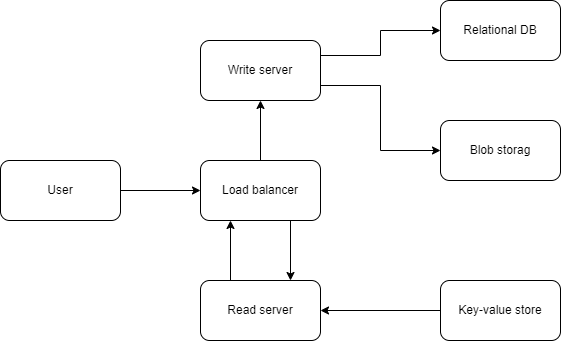

The diagram above was exported from draw.io. Its source (the exported page's mxGraphModel, read from the mxfile embedded in the PNG):
<mxGraphModel dx="870" dy="594" grid="1" gridSize="10" guides="1" tooltips="1" connect="1" arrows="1" fold="1" page="1" pageScale="1" pageWidth="850" pageHeight="1100" math="0" shadow="0">
  <root>
    <mxCell id="0" />
    <mxCell id="1" parent="0" />
    <mxCell id="c9S_uEnLTx1AGQgkkXw3-5" style="edgeStyle=orthogonalEdgeStyle;rounded=0;orthogonalLoop=1;jettySize=auto;html=1;exitX=1;exitY=0.5;exitDx=0;exitDy=0;entryX=0;entryY=0.5;entryDx=0;entryDy=0;" edge="1" parent="1" source="c9S_uEnLTx1AGQgkkXw3-1" target="c9S_uEnLTx1AGQgkkXw3-2">
      <mxGeometry relative="1" as="geometry" />
    </mxCell>
    <mxCell id="c9S_uEnLTx1AGQgkkXw3-1" value="User" style="rounded=1;whiteSpace=wrap;html=1;" vertex="1" parent="1">
      <mxGeometry x="40" y="200" width="120" height="60" as="geometry" />
    </mxCell>
    <mxCell id="c9S_uEnLTx1AGQgkkXw3-6" style="edgeStyle=orthogonalEdgeStyle;rounded=0;orthogonalLoop=1;jettySize=auto;html=1;exitX=0.5;exitY=0;exitDx=0;exitDy=0;entryX=0.5;entryY=1;entryDx=0;entryDy=0;" edge="1" parent="1" source="c9S_uEnLTx1AGQgkkXw3-2" target="c9S_uEnLTx1AGQgkkXw3-3">
      <mxGeometry relative="1" as="geometry" />
    </mxCell>
    <mxCell id="c9S_uEnLTx1AGQgkkXw3-8" style="edgeStyle=orthogonalEdgeStyle;rounded=0;orthogonalLoop=1;jettySize=auto;html=1;exitX=0.75;exitY=1;exitDx=0;exitDy=0;entryX=0.75;entryY=0;entryDx=0;entryDy=0;" edge="1" parent="1" source="c9S_uEnLTx1AGQgkkXw3-2" target="c9S_uEnLTx1AGQgkkXw3-4">
      <mxGeometry relative="1" as="geometry" />
    </mxCell>
    <mxCell id="c9S_uEnLTx1AGQgkkXw3-2" value="Load balancer" style="rounded=1;whiteSpace=wrap;html=1;" vertex="1" parent="1">
      <mxGeometry x="240" y="200" width="120" height="60" as="geometry" />
    </mxCell>
    <mxCell id="c9S_uEnLTx1AGQgkkXw3-13" style="edgeStyle=orthogonalEdgeStyle;rounded=0;orthogonalLoop=1;jettySize=auto;html=1;exitX=1;exitY=0.25;exitDx=0;exitDy=0;entryX=0;entryY=0.5;entryDx=0;entryDy=0;" edge="1" parent="1" source="c9S_uEnLTx1AGQgkkXw3-3" target="c9S_uEnLTx1AGQgkkXw3-10">
      <mxGeometry relative="1" as="geometry" />
    </mxCell>
    <mxCell id="c9S_uEnLTx1AGQgkkXw3-16" style="edgeStyle=orthogonalEdgeStyle;rounded=0;orthogonalLoop=1;jettySize=auto;html=1;exitX=1;exitY=0.75;exitDx=0;exitDy=0;entryX=0;entryY=0.5;entryDx=0;entryDy=0;" edge="1" parent="1" source="c9S_uEnLTx1AGQgkkXw3-3" target="c9S_uEnLTx1AGQgkkXw3-11">
      <mxGeometry relative="1" as="geometry" />
    </mxCell>
    <mxCell id="c9S_uEnLTx1AGQgkkXw3-3" value="Write server" style="rounded=1;whiteSpace=wrap;html=1;" vertex="1" parent="1">
      <mxGeometry x="240" y="80" width="120" height="60" as="geometry" />
    </mxCell>
    <mxCell id="c9S_uEnLTx1AGQgkkXw3-9" style="edgeStyle=orthogonalEdgeStyle;rounded=0;orthogonalLoop=1;jettySize=auto;html=1;exitX=0.25;exitY=0;exitDx=0;exitDy=0;entryX=0.25;entryY=1;entryDx=0;entryDy=0;" edge="1" parent="1" source="c9S_uEnLTx1AGQgkkXw3-4" target="c9S_uEnLTx1AGQgkkXw3-2">
      <mxGeometry relative="1" as="geometry" />
    </mxCell>
    <mxCell id="c9S_uEnLTx1AGQgkkXw3-4" value="Read server" style="rounded=1;whiteSpace=wrap;html=1;" vertex="1" parent="1">
      <mxGeometry x="240" y="320" width="120" height="60" as="geometry" />
    </mxCell>
    <mxCell id="c9S_uEnLTx1AGQgkkXw3-10" value="Relational DB" style="rounded=1;whiteSpace=wrap;html=1;" vertex="1" parent="1">
      <mxGeometry x="480" y="40" width="120" height="60" as="geometry" />
    </mxCell>
    <mxCell id="c9S_uEnLTx1AGQgkkXw3-11" value="Blob storag" style="rounded=1;whiteSpace=wrap;html=1;" vertex="1" parent="1">
      <mxGeometry x="480" y="160" width="120" height="60" as="geometry" />
    </mxCell>
    <mxCell id="c9S_uEnLTx1AGQgkkXw3-18" style="edgeStyle=orthogonalEdgeStyle;rounded=0;orthogonalLoop=1;jettySize=auto;html=1;exitX=0;exitY=0.5;exitDx=0;exitDy=0;" edge="1" parent="1" source="c9S_uEnLTx1AGQgkkXw3-17" target="c9S_uEnLTx1AGQgkkXw3-4">
      <mxGeometry relative="1" as="geometry" />
    </mxCell>
    <mxCell id="c9S_uEnLTx1AGQgkkXw3-17" value="Key-value store" style="rounded=1;whiteSpace=wrap;html=1;" vertex="1" parent="1">
      <mxGeometry x="480" y="320" width="120" height="60" as="geometry" />
    </mxCell>
  </root>
</mxGraphModel>